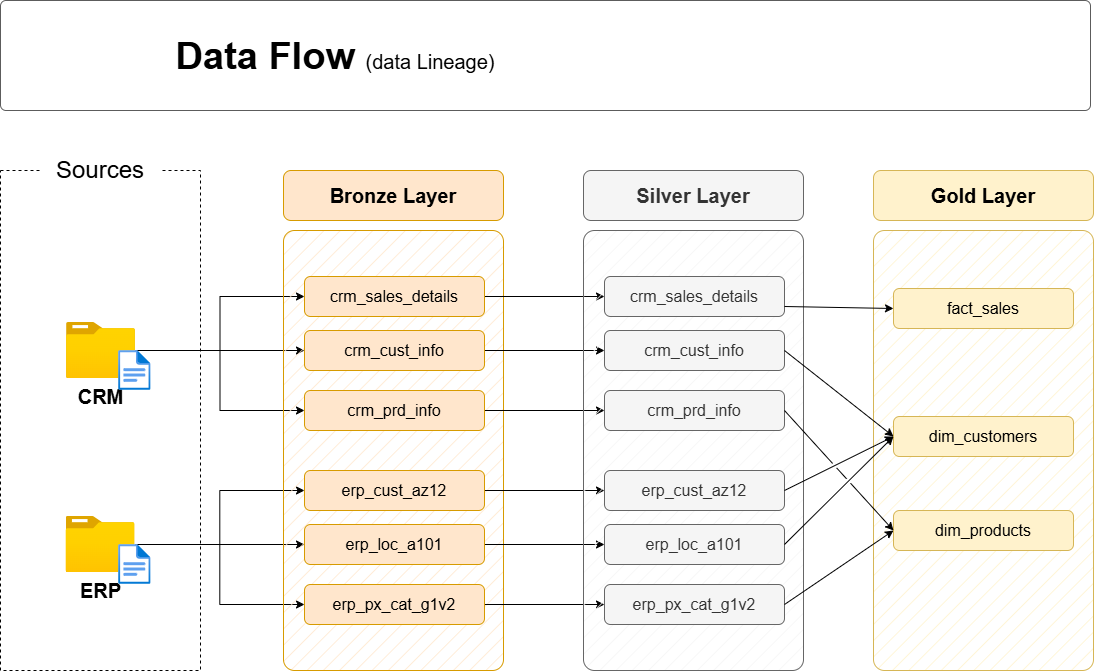

The diagram above was exported from draw.io. Its source (the exported page's mxGraphModel, read from the mxfile embedded in the PNG):
<mxGraphModel dx="1126" dy="951" grid="1" gridSize="10" guides="1" tooltips="1" connect="1" arrows="1" fold="1" page="1" pageScale="1" pageWidth="1920" pageHeight="1200" math="0" shadow="0">
  <root>
    <mxCell id="PmAsDYt7ePFWswJWPdAt-0" />
    <mxCell id="PmAsDYt7ePFWswJWPdAt-1" parent="PmAsDYt7ePFWswJWPdAt-0" />
    <mxCell id="n8bJTZ1ovyGtcUzWuUE2-2" parent="PmAsDYt7ePFWswJWPdAt-1" style="rounded=0;whiteSpace=wrap;html=1;fillColor=none;dashed=1;" value="" vertex="1">
      <mxGeometry height="500" width="200" x="390" y="280" as="geometry" />
    </mxCell>
    <mxCell id="n8bJTZ1ovyGtcUzWuUE2-3" parent="PmAsDYt7ePFWswJWPdAt-1" style="rounded=1;whiteSpace=wrap;html=1;strokeColor=none;" value="&lt;font style=&quot;font-size: 24px;&quot;&gt;Sources&lt;/font&gt;" vertex="1">
      <mxGeometry height="40" width="120" x="430" y="260" as="geometry" />
    </mxCell>
    <mxCell id="D8R9sGTT4eO_Y8YIvJOX-3" edge="1" parent="PmAsDYt7ePFWswJWPdAt-1" source="4ZKNdrfmacIxx5nxEuMF-0" style="edgeStyle=orthogonalEdgeStyle;rounded=0;orthogonalLoop=1;jettySize=auto;html=1;entryX=0;entryY=0.5;entryDx=0;entryDy=0;" target="hnOc7kBfibrwKYlpnwC0-0">
      <mxGeometry relative="1" as="geometry" />
    </mxCell>
    <mxCell id="D8R9sGTT4eO_Y8YIvJOX-4" edge="1" parent="PmAsDYt7ePFWswJWPdAt-1" source="4ZKNdrfmacIxx5nxEuMF-0" style="edgeStyle=orthogonalEdgeStyle;rounded=0;orthogonalLoop=1;jettySize=auto;html=1;entryX=0;entryY=0.5;entryDx=0;entryDy=0;" target="5szykNnx05lKGsdo6Biz-0">
      <mxGeometry relative="1" as="geometry" />
    </mxCell>
    <mxCell id="D8R9sGTT4eO_Y8YIvJOX-5" edge="1" parent="PmAsDYt7ePFWswJWPdAt-1" source="4ZKNdrfmacIxx5nxEuMF-0" style="edgeStyle=orthogonalEdgeStyle;rounded=0;orthogonalLoop=1;jettySize=auto;html=1;entryX=0;entryY=0.5;entryDx=0;entryDy=0;" target="hnOc7kBfibrwKYlpnwC0-1">
      <mxGeometry relative="1" as="geometry" />
    </mxCell>
    <mxCell id="4ZKNdrfmacIxx5nxEuMF-0" parent="PmAsDYt7ePFWswJWPdAt-1" style="image;aspect=fixed;html=1;points=[];align=center;fontSize=12;image=img/lib/azure2/general/Folder_Blank.svg;" value="&lt;font style=&quot;font-size: 20px;&quot;&gt;&lt;b&gt;CRM&lt;/b&gt;&lt;/font&gt;" vertex="1">
      <mxGeometry height="56.00000000000001" width="69" x="456" y="432" as="geometry" />
    </mxCell>
    <mxCell id="-fXMBUoAsH7tqhl6yJGk-2" edge="1" parent="PmAsDYt7ePFWswJWPdAt-1" source="4ZKNdrfmacIxx5nxEuMF-4" style="edgeStyle=orthogonalEdgeStyle;rounded=0;orthogonalLoop=1;jettySize=auto;html=1;entryX=0;entryY=0.5;entryDx=0;entryDy=0;" target="D8R9sGTT4eO_Y8YIvJOX-8">
      <mxGeometry relative="1" as="geometry" />
    </mxCell>
    <mxCell id="-fXMBUoAsH7tqhl6yJGk-3" edge="1" parent="PmAsDYt7ePFWswJWPdAt-1" source="4ZKNdrfmacIxx5nxEuMF-4" style="edgeStyle=orthogonalEdgeStyle;rounded=0;orthogonalLoop=1;jettySize=auto;html=1;entryX=0;entryY=0.5;entryDx=0;entryDy=0;" target="D8R9sGTT4eO_Y8YIvJOX-6">
      <mxGeometry relative="1" as="geometry" />
    </mxCell>
    <mxCell id="-fXMBUoAsH7tqhl6yJGk-4" edge="1" parent="PmAsDYt7ePFWswJWPdAt-1" source="4ZKNdrfmacIxx5nxEuMF-4" style="edgeStyle=orthogonalEdgeStyle;rounded=0;orthogonalLoop=1;jettySize=auto;html=1;" target="D8R9sGTT4eO_Y8YIvJOX-7">
      <mxGeometry relative="1" as="geometry" />
    </mxCell>
    <mxCell id="4ZKNdrfmacIxx5nxEuMF-4" parent="PmAsDYt7ePFWswJWPdAt-1" style="image;aspect=fixed;html=1;points=[];align=center;fontSize=12;image=img/lib/azure2/general/Folder_Blank.svg;" value="&lt;font style=&quot;font-size: 20px;&quot;&gt;&lt;b&gt;ERP&lt;/b&gt;&lt;/font&gt;" vertex="1">
      <mxGeometry height="56.00000000000001" width="69" x="455.5" y="626" as="geometry" />
    </mxCell>
    <mxCell id="4ZKNdrfmacIxx5nxEuMF-5" parent="PmAsDYt7ePFWswJWPdAt-1" style="rounded=1;whiteSpace=wrap;html=1;fillColor=#ffe6cc;strokeColor=#d79b00;fillStyle=hatch;arcSize=5;" value="" vertex="1">
      <mxGeometry height="440" width="220" x="673" y="340" as="geometry" />
    </mxCell>
    <mxCell id="4ZKNdrfmacIxx5nxEuMF-6" parent="PmAsDYt7ePFWswJWPdAt-1" style="rounded=1;whiteSpace=wrap;html=1;fillColor=#ffe6cc;strokeColor=#d79b00;fontSize=20;fontStyle=1" value="Bronze Layer" vertex="1">
      <mxGeometry height="50" width="220" x="673" y="280" as="geometry" />
    </mxCell>
    <mxCell id="-fXMBUoAsH7tqhl6yJGk-13" edge="1" parent="PmAsDYt7ePFWswJWPdAt-1" source="5szykNnx05lKGsdo6Biz-0" style="edgeStyle=orthogonalEdgeStyle;rounded=0;orthogonalLoop=1;jettySize=auto;html=1;entryX=0;entryY=0.5;entryDx=0;entryDy=0;" target="-fXMBUoAsH7tqhl6yJGk-7">
      <mxGeometry relative="1" as="geometry" />
    </mxCell>
    <mxCell id="5szykNnx05lKGsdo6Biz-0" parent="PmAsDYt7ePFWswJWPdAt-1" style="rounded=1;whiteSpace=wrap;html=1;fillColor=#ffe6cc;strokeColor=#d79b00;fontSize=16;fontStyle=0" value="crm_sales_details" vertex="1">
      <mxGeometry height="40" width="180" x="694" y="386" as="geometry" />
    </mxCell>
    <mxCell id="-fXMBUoAsH7tqhl6yJGk-14" edge="1" parent="PmAsDYt7ePFWswJWPdAt-1" source="hnOc7kBfibrwKYlpnwC0-0" style="edgeStyle=orthogonalEdgeStyle;rounded=0;orthogonalLoop=1;jettySize=auto;html=1;" target="-fXMBUoAsH7tqhl6yJGk-8">
      <mxGeometry relative="1" as="geometry" />
    </mxCell>
    <mxCell id="hnOc7kBfibrwKYlpnwC0-0" parent="PmAsDYt7ePFWswJWPdAt-1" style="rounded=1;whiteSpace=wrap;html=1;fillColor=#ffe6cc;strokeColor=#d79b00;fontSize=16;fontStyle=0" value="crm_cust_info" vertex="1">
      <mxGeometry height="40" width="180" x="694" y="440" as="geometry" />
    </mxCell>
    <mxCell id="-fXMBUoAsH7tqhl6yJGk-15" edge="1" parent="PmAsDYt7ePFWswJWPdAt-1" source="hnOc7kBfibrwKYlpnwC0-1" style="edgeStyle=orthogonalEdgeStyle;rounded=0;orthogonalLoop=1;jettySize=auto;html=1;entryX=0;entryY=0.5;entryDx=0;entryDy=0;" target="-fXMBUoAsH7tqhl6yJGk-9">
      <mxGeometry relative="1" as="geometry" />
    </mxCell>
    <mxCell id="hnOc7kBfibrwKYlpnwC0-1" parent="PmAsDYt7ePFWswJWPdAt-1" style="rounded=1;whiteSpace=wrap;html=1;fillColor=#ffe6cc;strokeColor=#d79b00;fontSize=16;fontStyle=0" value="crm_prd_info" vertex="1">
      <mxGeometry height="40" width="180" x="694" y="500" as="geometry" />
    </mxCell>
    <mxCell id="-fXMBUoAsH7tqhl6yJGk-16" edge="1" parent="PmAsDYt7ePFWswJWPdAt-1" source="D8R9sGTT4eO_Y8YIvJOX-6" style="edgeStyle=orthogonalEdgeStyle;rounded=0;orthogonalLoop=1;jettySize=auto;html=1;entryX=0;entryY=0.5;entryDx=0;entryDy=0;" target="-fXMBUoAsH7tqhl6yJGk-10">
      <mxGeometry relative="1" as="geometry" />
    </mxCell>
    <mxCell id="D8R9sGTT4eO_Y8YIvJOX-6" parent="PmAsDYt7ePFWswJWPdAt-1" style="rounded=1;whiteSpace=wrap;html=1;fillColor=#ffe6cc;strokeColor=#d79b00;fontSize=16;fontStyle=0" value="erp_cust_az12" vertex="1">
      <mxGeometry height="40" width="180" x="694" y="580" as="geometry" />
    </mxCell>
    <mxCell id="-fXMBUoAsH7tqhl6yJGk-17" edge="1" parent="PmAsDYt7ePFWswJWPdAt-1" source="D8R9sGTT4eO_Y8YIvJOX-7" style="edgeStyle=orthogonalEdgeStyle;rounded=0;orthogonalLoop=1;jettySize=auto;html=1;entryX=0;entryY=0.5;entryDx=0;entryDy=0;" target="-fXMBUoAsH7tqhl6yJGk-11">
      <mxGeometry relative="1" as="geometry" />
    </mxCell>
    <mxCell id="D8R9sGTT4eO_Y8YIvJOX-7" parent="PmAsDYt7ePFWswJWPdAt-1" style="rounded=1;whiteSpace=wrap;html=1;fillColor=#ffe6cc;strokeColor=#d79b00;fontSize=16;fontStyle=0" value="erp_loc_a101" vertex="1">
      <mxGeometry height="40" width="180" x="694" y="634" as="geometry" />
    </mxCell>
    <mxCell id="-fXMBUoAsH7tqhl6yJGk-18" edge="1" parent="PmAsDYt7ePFWswJWPdAt-1" source="D8R9sGTT4eO_Y8YIvJOX-8" style="edgeStyle=orthogonalEdgeStyle;rounded=0;orthogonalLoop=1;jettySize=auto;html=1;entryX=0;entryY=0.5;entryDx=0;entryDy=0;" target="-fXMBUoAsH7tqhl6yJGk-12">
      <mxGeometry relative="1" as="geometry" />
    </mxCell>
    <mxCell id="D8R9sGTT4eO_Y8YIvJOX-8" parent="PmAsDYt7ePFWswJWPdAt-1" style="rounded=1;whiteSpace=wrap;html=1;fillColor=#ffe6cc;strokeColor=#d79b00;fontSize=16;fontStyle=0" value="erp_px_cat_g1v2" vertex="1">
      <mxGeometry height="40" width="180" x="694" y="694" as="geometry" />
    </mxCell>
    <mxCell id="-fXMBUoAsH7tqhl6yJGk-5" parent="PmAsDYt7ePFWswJWPdAt-1" style="rounded=1;whiteSpace=wrap;html=1;fillColor=#f5f5f5;strokeColor=#666666;fillStyle=hatch;arcSize=5;fontColor=#333333;" value="" vertex="1">
      <mxGeometry height="440" width="220" x="973" y="340" as="geometry" />
    </mxCell>
    <mxCell id="-fXMBUoAsH7tqhl6yJGk-6" parent="PmAsDYt7ePFWswJWPdAt-1" style="rounded=1;whiteSpace=wrap;html=1;fillColor=#f5f5f5;strokeColor=#666666;fontSize=20;fontStyle=1;fontColor=#333333;" value="Silver Layer" vertex="1">
      <mxGeometry height="50" width="220" x="973" y="280" as="geometry" />
    </mxCell>
    <mxCell id="-fXMBUoAsH7tqhl6yJGk-7" parent="PmAsDYt7ePFWswJWPdAt-1" style="rounded=1;whiteSpace=wrap;html=1;fillColor=#f5f5f5;strokeColor=#666666;fontSize=16;fontStyle=0;fontColor=#333333;" value="crm_sales_details" vertex="1">
      <mxGeometry height="40" width="180" x="994" y="386" as="geometry" />
    </mxCell>
    <mxCell id="-fXMBUoAsH7tqhl6yJGk-8" parent="PmAsDYt7ePFWswJWPdAt-1" style="rounded=1;whiteSpace=wrap;html=1;fillColor=#f5f5f5;strokeColor=#666666;fontSize=16;fontStyle=0;fontColor=#333333;" value="crm_cust_info" vertex="1">
      <mxGeometry height="40" width="180" x="994" y="440" as="geometry" />
    </mxCell>
    <mxCell id="-fXMBUoAsH7tqhl6yJGk-9" parent="PmAsDYt7ePFWswJWPdAt-1" style="rounded=1;whiteSpace=wrap;html=1;fillColor=#f5f5f5;strokeColor=#666666;fontSize=16;fontStyle=0;fontColor=#333333;" value="crm_prd_info" vertex="1">
      <mxGeometry height="40" width="180" x="994" y="500" as="geometry" />
    </mxCell>
    <mxCell id="-fXMBUoAsH7tqhl6yJGk-10" parent="PmAsDYt7ePFWswJWPdAt-1" style="rounded=1;whiteSpace=wrap;html=1;fillColor=#f5f5f5;strokeColor=#666666;fontSize=16;fontStyle=0;fontColor=#333333;" value="erp_cust_az12" vertex="1">
      <mxGeometry height="40" width="180" x="994" y="580" as="geometry" />
    </mxCell>
    <mxCell id="-fXMBUoAsH7tqhl6yJGk-11" parent="PmAsDYt7ePFWswJWPdAt-1" style="rounded=1;whiteSpace=wrap;html=1;fillColor=#f5f5f5;strokeColor=#666666;fontSize=16;fontStyle=0;fontColor=#333333;" value="erp_loc_a101" vertex="1">
      <mxGeometry height="40" width="180" x="994" y="634" as="geometry" />
    </mxCell>
    <mxCell id="-fXMBUoAsH7tqhl6yJGk-12" parent="PmAsDYt7ePFWswJWPdAt-1" style="rounded=1;whiteSpace=wrap;html=1;fillColor=#f5f5f5;strokeColor=#666666;fontSize=16;fontStyle=0;fontColor=#333333;" value="erp_px_cat_g1v2" vertex="1">
      <mxGeometry height="40" width="180" x="994" y="694" as="geometry" />
    </mxCell>
    <mxCell id="-fXMBUoAsH7tqhl6yJGk-19" parent="PmAsDYt7ePFWswJWPdAt-1" style="rounded=1;whiteSpace=wrap;html=1;fillColor=#fff2cc;strokeColor=#d6b656;fillStyle=hatch;arcSize=5;" value="" vertex="1">
      <mxGeometry height="440" width="220" x="1263" y="340" as="geometry" />
    </mxCell>
    <mxCell id="-fXMBUoAsH7tqhl6yJGk-20" parent="PmAsDYt7ePFWswJWPdAt-1" style="rounded=1;whiteSpace=wrap;html=1;fillColor=#fff2cc;strokeColor=#d6b656;fontSize=20;fontStyle=1;" value="Gold Layer" vertex="1">
      <mxGeometry height="50" width="220" x="1263" y="280" as="geometry" />
    </mxCell>
    <mxCell id="-fXMBUoAsH7tqhl6yJGk-21" parent="PmAsDYt7ePFWswJWPdAt-1" style="rounded=1;whiteSpace=wrap;html=1;fillColor=#fff2cc;strokeColor=#d6b656;fontSize=16;fontStyle=0;" value="fact_sales" vertex="1">
      <mxGeometry height="40" width="180" x="1283" y="398" as="geometry" />
    </mxCell>
    <mxCell id="-fXMBUoAsH7tqhl6yJGk-22" parent="PmAsDYt7ePFWswJWPdAt-1" style="rounded=1;whiteSpace=wrap;html=1;fillColor=#fff2cc;strokeColor=#d6b656;fontSize=16;fontStyle=0;" value="dim_customers" vertex="1">
      <mxGeometry height="40" width="180" x="1283" y="526" as="geometry" />
    </mxCell>
    <mxCell id="-fXMBUoAsH7tqhl6yJGk-23" parent="PmAsDYt7ePFWswJWPdAt-1" style="rounded=1;whiteSpace=wrap;html=1;fillColor=#fff2cc;strokeColor=#d6b656;fontSize=16;fontStyle=0;" value="dim_products" vertex="1">
      <mxGeometry height="40" width="180" x="1283" y="620" as="geometry" />
    </mxCell>
    <mxCell id="rLLwbepbl8jkTRF7aM6J-0" edge="1" parent="PmAsDYt7ePFWswJWPdAt-1" source="-fXMBUoAsH7tqhl6yJGk-7" style="endArrow=classic;html=1;rounded=0;exitX=1;exitY=0.75;exitDx=0;exitDy=0;entryX=0;entryY=0.5;entryDx=0;entryDy=0;" target="-fXMBUoAsH7tqhl6yJGk-21" value="">
      <mxGeometry height="50" relative="1" width="50" as="geometry">
        <mxPoint x="1203" y="510" as="sourcePoint" />
        <mxPoint x="1253" y="460" as="targetPoint" />
      </mxGeometry>
    </mxCell>
    <mxCell id="rLLwbepbl8jkTRF7aM6J-2" edge="1" parent="PmAsDYt7ePFWswJWPdAt-1" source="-fXMBUoAsH7tqhl6yJGk-8" style="endArrow=classic;html=1;rounded=0;exitX=1;exitY=0.5;exitDx=0;exitDy=0;entryX=0;entryY=0.5;entryDx=0;entryDy=0;jumpStyle=gap;" target="-fXMBUoAsH7tqhl6yJGk-22" value="">
      <mxGeometry height="50" relative="1" width="50" as="geometry">
        <mxPoint x="1184" y="426" as="sourcePoint" />
        <mxPoint x="1303" y="430" as="targetPoint" />
      </mxGeometry>
    </mxCell>
    <mxCell id="rLLwbepbl8jkTRF7aM6J-3" edge="1" parent="PmAsDYt7ePFWswJWPdAt-1" source="-fXMBUoAsH7tqhl6yJGk-10" style="endArrow=classic;html=1;rounded=0;exitX=1;exitY=0.5;exitDx=0;exitDy=0;entryX=0;entryY=0.5;entryDx=0;entryDy=0;jumpStyle=gap;" target="-fXMBUoAsH7tqhl6yJGk-22" value="">
      <mxGeometry height="50" relative="1" width="50" as="geometry">
        <mxPoint x="1184" y="470" as="sourcePoint" />
        <mxPoint x="1293" y="556" as="targetPoint" />
      </mxGeometry>
    </mxCell>
    <mxCell id="rLLwbepbl8jkTRF7aM6J-4" edge="1" parent="PmAsDYt7ePFWswJWPdAt-1" source="-fXMBUoAsH7tqhl6yJGk-11" style="endArrow=classic;html=1;rounded=0;exitX=1;exitY=0.5;exitDx=0;exitDy=0;entryX=0;entryY=0.5;entryDx=0;entryDy=0;jumpStyle=gap;" target="-fXMBUoAsH7tqhl6yJGk-22" value="">
      <mxGeometry height="50" relative="1" width="50" as="geometry">
        <mxPoint x="1184" y="610" as="sourcePoint" />
        <mxPoint x="1293" y="556" as="targetPoint" />
      </mxGeometry>
    </mxCell>
    <mxCell id="_nexJ7K3K1sAFrfDnuwc-0" edge="1" parent="PmAsDYt7ePFWswJWPdAt-1" source="-fXMBUoAsH7tqhl6yJGk-9" style="endArrow=classic;html=1;rounded=0;exitX=1;exitY=0.5;exitDx=0;exitDy=0;entryX=0;entryY=0.5;entryDx=0;entryDy=0;jumpStyle=gap;" target="-fXMBUoAsH7tqhl6yJGk-23" value="">
      <mxGeometry height="50" relative="1" width="50" as="geometry">
        <mxPoint x="1184" y="470" as="sourcePoint" />
        <mxPoint x="1293" y="556" as="targetPoint" />
      </mxGeometry>
    </mxCell>
    <mxCell id="_nexJ7K3K1sAFrfDnuwc-1" edge="1" parent="PmAsDYt7ePFWswJWPdAt-1" source="-fXMBUoAsH7tqhl6yJGk-12" style="endArrow=classic;html=1;rounded=0;exitX=1;exitY=0.5;exitDx=0;exitDy=0;entryX=0;entryY=0.5;entryDx=0;entryDy=0;jumpStyle=gap;" target="-fXMBUoAsH7tqhl6yJGk-23" value="">
      <mxGeometry height="50" relative="1" width="50" as="geometry">
        <mxPoint x="1184" y="530" as="sourcePoint" />
        <mxPoint x="1293" y="650" as="targetPoint" />
      </mxGeometry>
    </mxCell>
    <mxCell id="hYor6iIa-aKugMJ0ksJW-2" parent="PmAsDYt7ePFWswJWPdAt-1" style="image;aspect=fixed;html=1;points=[];align=center;fontSize=12;image=img/lib/azure2/general/File.svg;" value="" vertex="1">
      <mxGeometry height="40" width="32.46" x="508.12" y="460" as="geometry" />
    </mxCell>
    <mxCell id="hYor6iIa-aKugMJ0ksJW-4" parent="PmAsDYt7ePFWswJWPdAt-1" style="image;aspect=fixed;html=1;points=[];align=center;fontSize=12;image=img/lib/azure2/general/File.svg;" value="" vertex="1">
      <mxGeometry height="40" width="32.46" x="508.12" y="654" as="geometry" />
    </mxCell>
    <mxCell id="chLgLkIjhnXz8mJWDFhk-0" parent="PmAsDYt7ePFWswJWPdAt-1" style="rounded=1;whiteSpace=wrap;html=1;fillColor=#FFFFFF;strokeColor=#5C5C5C;strokeWidth=1;arcSize=5;" value="" vertex="1">
      <mxGeometry height="110" width="1090" x="390" y="110" as="geometry" />
    </mxCell>
    <mxCell id="chLgLkIjhnXz8mJWDFhk-1" parent="PmAsDYt7ePFWswJWPdAt-1" style="text;html=1;strokeColor=none;fillColor=none;align=center;verticalAlign=middle;whiteSpace=wrap;rounded=0;" value="&lt;b style=&quot;border-color: var(--border-color); font-size: 38px; text-align: left;&quot;&gt;Data Flow&amp;nbsp;&lt;/b&gt;&lt;font style=&quot;border-color: var(--border-color); text-align: left; font-size: 20px;&quot;&gt;(data Lineage)&lt;/font&gt;" vertex="1">
      <mxGeometry height="50" width="570" x="440.00000000000006" y="140.97" as="geometry" />
    </mxCell>
  </root>
</mxGraphModel>